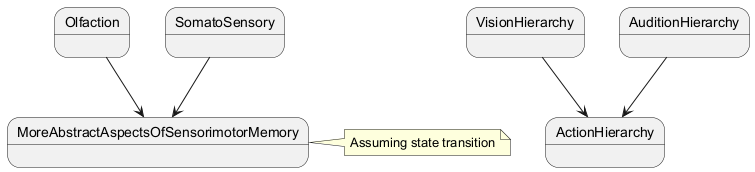

The diagram above was rendered by PlantUML. Its source (embedded in the PNG):
@startuml
state Olfaction
state SomatoSensory
state VisionHierarchy
state AuditionHierarchy
state ActionHierarchy
state MoreAbstractAspectsOfSensorimotorMemory
Olfaction --> MoreAbstractAspectsOfSensorimotorMemory
SomatoSensory --> MoreAbstractAspectsOfSensorimotorMemory
VisionHierarchy --> ActionHierarchy
AuditionHierarchy --> ActionHierarchy
note right of MoreAbstractAspectsOfSensorimotorMemory: Assuming state transition
@enduml